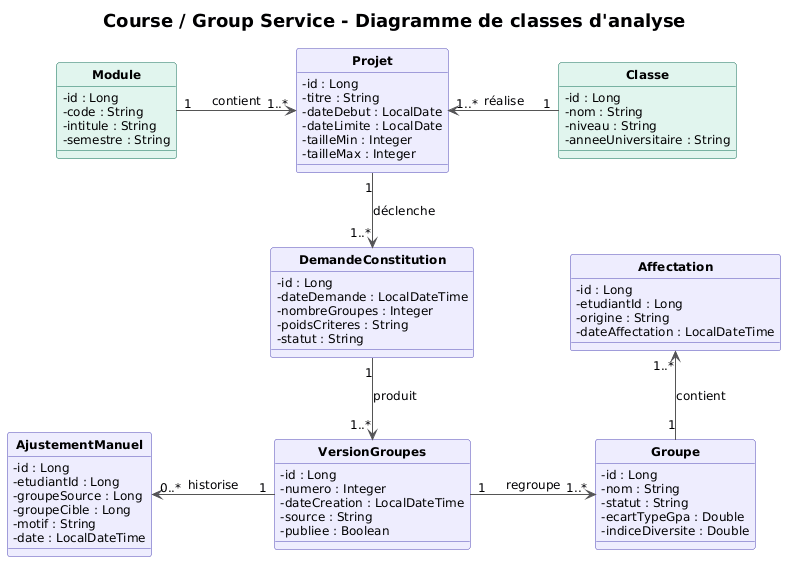

The diagram above was rendered by PlantUML. Its source (embedded in the PNG):
@startuml
title Course / Group Service - Diagramme de classes d'analyse

hide circle
skinparam classAttributeIconSize 0
skinparam shadowing false
skinparam nodesep 70
skinparam ranksep 60
skinparam ArrowColor #555555
skinparam ArrowFontSize 12
skinparam TitleFontSize 18
skinparam classFontStyle bold
skinparam classAttributeFontSize 12

class Module #E1F5EE;line:0F6E56 {
  - id : Long
  - code : String
  - intitule : String
  - semestre : String
}

class Classe #E1F5EE;line:0F6E56 {
  - id : Long
  - nom : String
  - niveau : String
  - anneeUniversitaire : String
}

class Projet #EEEDFE;line:534AB7 {
  - id : Long
  - titre : String
  - dateDebut : LocalDate
  - dateLimite : LocalDate
  - tailleMin : Integer
  - tailleMax : Integer
}

class DemandeConstitution #EEEDFE;line:534AB7 {
  - id : Long
  - dateDemande : LocalDateTime
  - nombreGroupes : Integer
  - poidsCriteres : String
  - statut : String
}

class VersionGroupes #EEEDFE;line:534AB7 {
  - id : Long
  - numero : Integer
  - dateCreation : LocalDateTime
  - source : String
  - publiee : Boolean
}

class Groupe #EEEDFE;line:534AB7 {
  - id : Long
  - nom : String
  - statut : String
  - ecartTypeGpa : Double
  - indiceDiversite : Double
}

class Affectation #EEEDFE;line:534AB7 {
  - id : Long
  - etudiantId : Long
  - origine : String
  - dateAffectation : LocalDateTime
}

class AjustementManuel #EEEDFE;line:534AB7 {
  - id : Long
  - etudiantId : Long
  - groupeSource : Long
  - groupeCible : Long
  - motif : String
  - date : LocalDateTime
}

Module "1" -right-> "1..*" Projet : contient
Classe "1" -left-> "1..*" Projet : réalise
Projet "1" -down-> "1..*" DemandeConstitution : déclenche
DemandeConstitution "1" -down-> "1..*" VersionGroupes : produit
VersionGroupes "1" -left-> "0..*" AjustementManuel : historise
VersionGroupes "1" -right-> "1..*" Groupe : regroupe
Groupe "1" -up-> "1..*" Affectation : contient
@enduml